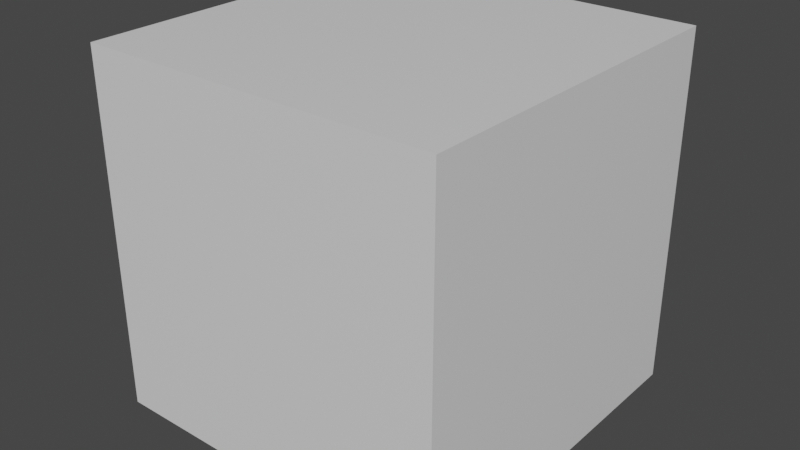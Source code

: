 # Source: mesh_cube.blend  (saved by Blender 2.93.21; exported with 4.5.12 LTS)
import bpy
from mathutils import Matrix  # noqa: F401  (used for matrix-valued properties, if any)

bpy.ops.wm.read_factory_settings(use_empty=True)
scene = bpy.context.scene
scene.name = 'Scene'

# ---- collections
col_collection = bpy.data.collections.new('Collection'); scene.collection.children.link(col_collection)

# ---- materials (node trees are filled in below, after node groups)
mat_material = bpy.data.materials.new('Material')
mat_material.alpha_threshold = 0.0
mat_material.use_transparent_shadow = False
mat_material.line_color = (0.0, 0.0, 0.0, 1.0)

# ---- material node trees
mat_material.use_nodes = True; mat_material.node_tree.nodes.clear()
_N = mat_material.node_tree.nodes; _L = mat_material.node_tree.links
n0 = _N.new('ShaderNodeOutputMaterial'); n0.name = 'Material Output'; n0.location = (300, 300)
n1 = _N.new('ShaderNodeBsdfPrincipled'); n1.name = 'Principled BSDF'; n1.location = (10, 300)
n1.distribution = 'GGX'
n1.subsurface_method = 'BURLEY'
n1.inputs[2].default_value = 0.4
n1.inputs[3].default_value = 1.45
n1.inputs[27].default_value = (0.0, 0.0, 0.0, 1.0)
n1.inputs[28].default_value = 1.0
_L.new(n1.outputs[0], n0.inputs[0])
n0.is_active_output = True

# ---- world
world_world = bpy.data.worlds.new('World'); scene.world = world_world
world_world.use_nodes = True; world_world.node_tree.nodes.clear()
_N = world_world.node_tree.nodes; _L = world_world.node_tree.links
n0 = _N.new('ShaderNodeOutputWorld'); n0.name = 'World Output'; n0.location = (300, 300)
n1 = _N.new('ShaderNodeBackground'); n1.name = 'Background'; n1.location = (10, 300)
n1.inputs[0].default_value = (0.05088, 0.05088, 0.05088, 1.0)
_L.new(n1.outputs[0], n0.inputs[0])
n0.is_active_output = True
world_world.color = (0.05088, 0.05088, 0.05088)
world_world.use_sun_shadow = False
world_world.sun_shadow_jitter_overblur = 0.0

# ---- meshes
me_cube = bpy.data.meshes.new('Cube')
me_cube.from_pydata([(0.5, -0.5, -0.5), (0.5, -0.5, 0.5), (0.5, 0.5, -0.5), (0.5, 0.5, 0.5), (-0.5, -0.5, -0.5), (-0.5, -0.5, 0.5), (-0.5, 0.5, -0.5), (-0.5, 0.5, 0.5)], [], [(0, 4, 6, 2), (3, 2, 6, 7), (7, 6, 4, 5), (5, 1, 3, 7), (1, 0, 2, 3), (5, 4, 0, 1)])
_uv = me_cube.uv_layers.new(name='UVMap')
_uv.uv.foreach_set('vector', [0.625, 0.5, 0.875, 0.5, 0.875, 0.75, 0.625, 0.75, 0.375, 0.75, 0.625, 0.75, 0.625, 1.0, 0.375, 1.0, 0.375, 0.0, 0.625, 0.0, 0.625, 0.25, 0.375, 0.25, 0.125, 0.5, 0.375, 0.5, 0.375, 0.75, 0.125, 0.75, 0.375, 0.5, 0.625, 0.5, 0.625, 0.75, 0.375, 0.75, 0.375, 0.25, 0.625, 0.25, 0.625, 0.5, 0.375, 0.5])
me_cube.materials.append(mat_material)
me_cube.use_remesh_preserve_volume = False
me_cube.use_remesh_preserve_attributes = False
me_cube.use_mirror_vertex_groups = False
me_cube.update()

# ---- objects
ob_mesh_cube = bpy.data.objects.new('mesh_cube', me_cube)

# ---- transforms, parenting, visibility, modifiers, constraints
ob_mesh_cube.location = (0.0, 0.0, 0.0)
ob_mesh_cube.lock_rotations_4d = False
ob_mesh_cube.empty_display_type = 'ARROWS'
ob_mesh_cube.lineart.crease_threshold = 0.0

# ---- collection membership
col_collection.objects.link(ob_mesh_cube)

# ---- scene / render settings (as saved in the file)
scene.frame_start = 1; scene.frame_end = 250; scene.frame_set(1)
scene.render.engine = 'BLENDER_EEVEE_NEXT'
scene.cycles.use_denoising = False
scene.cycles.samples = 128
scene.cycles.sampling_pattern = 'TABULATED_SOBOL'
scene.cycles.use_adaptive_sampling = False
scene.cycles.use_light_tree = False
scene.view_settings.view_transform = 'Filmic'
bpy.context.view_layer.update()

# ---- added for rendering (the .blend has no active camera and no usable light): camera, sun
cam_auto = bpy.data.cameras.new('AutoCamera')
cam_auto.lens = 50.0
cam_auto.sensor_width = 36.0
cam_auto.clip_end = 1000.0
ob_auto_camera = bpy.data.objects.new('AutoCamera', cam_auto)
scene.collection.objects.link(ob_auto_camera)
ob_auto_camera.location = (1.60254, -1.92304, 1.28203)
ob_auto_camera.rotation_euler = (1.09748, -7.21219e-08, 0.694738)
scene.camera = ob_auto_camera
light_auto_sun = bpy.data.lights.new('AutoSun', 'SUN')
light_auto_sun.energy = 3.0
light_auto_sun.angle = 0.0523599
ob_auto_sun = bpy.data.objects.new('AutoSun', light_auto_sun)
scene.collection.objects.link(ob_auto_sun)
ob_auto_sun.rotation_euler = (0.872665, 0.174533, 0.523599)
bpy.context.view_layer.update()
